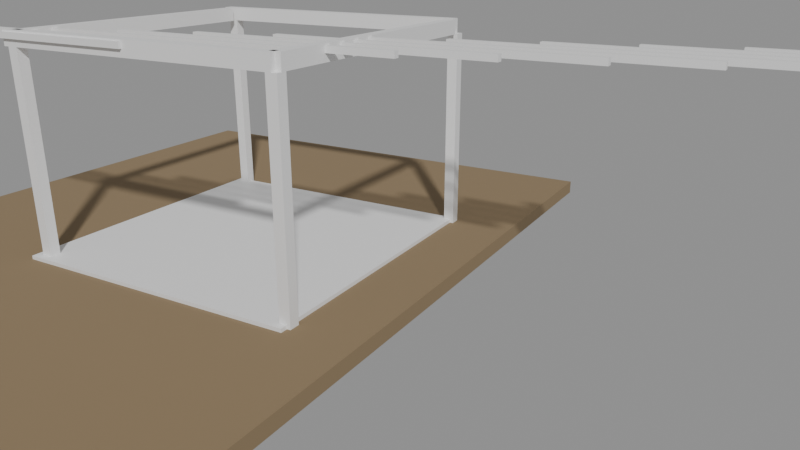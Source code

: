 # Source: e2509_after.blend  (saved by Blender 5.2.44; exported with 4.5.12 LTS)
import bpy
from mathutils import Matrix  # noqa: F401  (used for matrix-valued properties, if any)

bpy.ops.wm.read_factory_settings(use_empty=True)
scene = bpy.context.scene
scene.name = 'Scene'

# ---- materials (node trees are filled in below, after node groups)
mat_cesped = bpy.data.materials.new('Cesped')
mat_porcelanato = bpy.data.materials.new('Porcelanato')
mat_madera_roble = bpy.data.materials.new('Madera_Roble')
mat_madera_nogal = bpy.data.materials.new('Madera_Nogal')

# ---- material node trees
mat_cesped.use_nodes = True; mat_cesped.node_tree.nodes.clear()
_N = mat_cesped.node_tree.nodes; _L = mat_cesped.node_tree.links
n0 = _N.new('ShaderNodeBsdfPrincipled'); n0.name = 'Principled BSDF'; n0.location = (-200, 100)
n0.inputs[0].default_value = (0.25, 0.18, 0.1, 1.0)
n0.inputs[2].default_value = 0.9
n0.inputs[3].default_value = 1.45
n0.inputs[10].default_value = 0.005
n1 = _N.new('ShaderNodeOutputMaterial'); n1.name = 'Material Output'; n1.location = (200, 100)
_L.new(n0.outputs[0], n1.inputs[0])
n1.is_active_output = True
mat_porcelanato.use_nodes = True; mat_porcelanato.node_tree.nodes.clear()
_N = mat_porcelanato.node_tree.nodes; _L = mat_porcelanato.node_tree.links
n0 = _N.new('ShaderNodeBsdfPrincipled'); n0.name = 'Principled BSDF'; n0.location = (-200, 100)
n0.inputs[3].default_value = 1.45
n0.inputs[10].default_value = 0.005
n1 = _N.new('ShaderNodeOutputMaterial'); n1.name = 'Material Output'; n1.location = (200, 100)
_L.new(n0.outputs[0], n1.inputs[0])
n1.is_active_output = True
mat_madera_roble.use_nodes = True; mat_madera_roble.node_tree.nodes.clear()
_N = mat_madera_roble.node_tree.nodes; _L = mat_madera_roble.node_tree.links
n0 = _N.new('ShaderNodeBsdfPrincipled'); n0.name = 'Principled BSDF'; n0.location = (-200, 100)
n0.inputs[3].default_value = 1.45
n0.inputs[10].default_value = 0.005
n1 = _N.new('ShaderNodeOutputMaterial'); n1.name = 'Material Output'; n1.location = (200, 100)
_L.new(n0.outputs[0], n1.inputs[0])
n1.is_active_output = True
mat_madera_nogal.use_nodes = True; mat_madera_nogal.node_tree.nodes.clear()
_N = mat_madera_nogal.node_tree.nodes; _L = mat_madera_nogal.node_tree.links
n0 = _N.new('ShaderNodeBsdfPrincipled'); n0.name = 'Principled BSDF'; n0.location = (-200, 100)
n0.inputs[3].default_value = 1.45
n0.inputs[10].default_value = 0.005
n1 = _N.new('ShaderNodeOutputMaterial'); n1.name = 'Material Output'; n1.location = (200, 100)
_L.new(n0.outputs[0], n1.inputs[0])
n1.is_active_output = True

# ---- cameras
cam_camarapergola = bpy.data.cameras.new('CamaraPergola')
cam_camarapergola.lens = 35.0

# ---- meshes
me_terrenocesped_cuerpo_mesh = bpy.data.meshes.new('TerrenoCesped_Cuerpo_mesh')
me_terrenocesped_cuerpo_mesh.from_pydata([(0.0, 0.0, 0.0), (8.0, 0.0, 0.0), (8.0, 10.0, 0.0), (0.0, 10.0, 0.0), (0.0, 0.0, 0.2), (8.0, 0.0, 0.2), (8.0, 10.0, 0.2), (0.0, 10.0, 0.2)], [], [(0, 1, 2, 3), (4, 5, 6, 7), (0, 1, 5, 4), (1, 2, 6, 5), (2, 3, 7, 6), (3, 0, 4, 7)])
me_terrenocesped_cuerpo_mesh.materials.append(mat_cesped)
me_terrenocesped_cuerpo_mesh.update()
me_pisopiedra_mesh = bpy.data.meshes.new('PisoPiedra_mesh')
me_pisopiedra_mesh.from_pydata([(0.0, 0.0, 0.0), (4.2, 0.0, 0.0), (4.2, 4.2, 0.0), (0.0, 4.2, 0.0), (0.0, 0.0, 0.05), (4.2, 0.0, 0.05), (4.2, 4.2, 0.05), (0.0, 4.2, 0.05)], [], [(0, 3, 2, 1), (4, 5, 6, 7), (2, 3, 7, 6), (0, 1, 5, 4), (1, 2, 6, 5), (3, 0, 4, 7)])
me_pisopiedra_mesh.materials.append(mat_porcelanato)
me_pisopiedra_mesh.update()
me_columna_1_cuerpo_mesh = bpy.data.meshes.new('Columna_1_Cuerpo_mesh')
me_columna_1_cuerpo_mesh.from_pydata([(0.0, 0.0, 0.0), (0.15, 0.0, 0.0), (0.15, 0.15, 0.0), (0.0, 0.15, 0.0), (0.0, 0.0, 2.8), (0.15, 0.0, 2.8), (0.15, 0.15, 2.8), (0.0, 0.15, 2.8)], [], [(0, 1, 2, 3), (4, 5, 6, 7), (0, 1, 5, 4), (1, 2, 6, 5), (2, 3, 7, 6), (3, 0, 4, 7)])
me_columna_1_cuerpo_mesh.materials.append(mat_madera_roble)
me_columna_1_cuerpo_mesh.update()
me_columna_2_cuerpo_mesh = bpy.data.meshes.new('Columna_2_Cuerpo_mesh')
me_columna_2_cuerpo_mesh.from_pydata([(0.0, 0.0, 0.0), (0.15, 0.0, 0.0), (0.15, 0.15, 0.0), (0.0, 0.15, 0.0), (0.0, 0.0, 2.8), (0.15, 0.0, 2.8), (0.15, 0.15, 2.8), (0.0, 0.15, 2.8)], [], [(0, 1, 2, 3), (4, 5, 6, 7), (0, 1, 5, 4), (1, 2, 6, 5), (2, 3, 7, 6), (3, 0, 4, 7)])
me_columna_2_cuerpo_mesh.materials.append(mat_madera_roble)
me_columna_2_cuerpo_mesh.update()
me_columna_3_cuerpo_mesh = bpy.data.meshes.new('Columna_3_Cuerpo_mesh')
me_columna_3_cuerpo_mesh.from_pydata([(0.0, 0.0, 0.0), (0.15, 0.0, 0.0), (0.15, 0.15, 0.0), (0.0, 0.15, 0.0), (0.0, 0.0, 2.8), (0.15, 0.0, 2.8), (0.15, 0.15, 2.8), (0.0, 0.15, 2.8)], [], [(0, 1, 2, 3), (4, 5, 6, 7), (0, 1, 5, 4), (1, 2, 6, 5), (2, 3, 7, 6), (3, 0, 4, 7)])
me_columna_3_cuerpo_mesh.materials.append(mat_madera_roble)
me_columna_3_cuerpo_mesh.update()
me_columna_4_cuerpo_mesh = bpy.data.meshes.new('Columna_4_Cuerpo_mesh')
me_columna_4_cuerpo_mesh.from_pydata([(0.0, 0.0, 0.0), (0.15, 0.0, 0.0), (0.15, 0.15, 0.0), (0.0, 0.15, 0.0), (0.0, 0.0, 2.8), (0.15, 0.0, 2.8), (0.15, 0.15, 2.8), (0.0, 0.15, 2.8)], [], [(0, 1, 2, 3), (4, 5, 6, 7), (0, 1, 5, 4), (1, 2, 6, 5), (2, 3, 7, 6), (3, 0, 4, 7)])
me_columna_4_cuerpo_mesh.materials.append(mat_madera_roble)
me_columna_4_cuerpo_mesh.update()
me_viga_principal_1_mesh = bpy.data.meshes.new('Viga_Principal_1_mesh')
me_viga_principal_1_mesh.from_pydata([(0.0, 0.0, 0.0), (4.15, 0.0, 0.0), (4.15, 0.15, 0.0), (0.0, 0.15, 0.0), (0.0, 0.0, 0.2), (4.15, 0.0, 0.2), (4.15, 0.15, 0.2), (0.0, 0.15, 0.2)], [], [(0, 3, 2, 1), (4, 5, 6, 7), (0, 1, 5, 4), (1, 2, 6, 5), (3, 0, 4, 7), (2, 3, 7, 6)])
me_viga_principal_1_mesh.materials.append(mat_madera_roble)
me_viga_principal_1_mesh.update()
me_viga_principal_2_mesh = bpy.data.meshes.new('Viga_Principal_2_mesh')
me_viga_principal_2_mesh.from_pydata([(0.0, 0.0, 0.0), (4.15, 0.0, 0.0), (4.15, 0.15, 0.0), (0.0, 0.15, 0.0), (0.0, 0.0, 0.2), (4.15, 0.0, 0.2), (4.15, 0.15, 0.2), (0.0, 0.15, 0.2)], [], [(0, 3, 2, 1), (4, 5, 6, 7), (1, 2, 6, 5), (3, 0, 4, 7), (2, 3, 7, 6), (0, 1, 5, 4)])
me_viga_principal_2_mesh.materials.append(mat_madera_roble)
me_viga_principal_2_mesh.update()
me_viga_transversal_1_mesh = bpy.data.meshes.new('Viga_Transversal_1_mesh')
me_viga_transversal_1_mesh.from_pydata([(0.0, 0.0, 0.0), (0.15, 0.0, 0.0), (0.15, 3.85, 0.0), (0.0, 3.85, 0.0), (0.0, 0.0, 0.2), (0.15, 0.0, 0.2), (0.15, 3.85, 0.2), (0.0, 3.85, 0.2)], [], [(0, 3, 2, 1), (4, 5, 6, 7), (1, 2, 6, 5), (3, 0, 4, 7), (2, 3, 7, 6), (0, 1, 5, 4)])
me_viga_transversal_1_mesh.materials.append(mat_madera_roble)
me_viga_transversal_1_mesh.update()
me_viga_transversal_2_mesh = bpy.data.meshes.new('Viga_Transversal_2_mesh')
me_viga_transversal_2_mesh.from_pydata([(0.0, 0.0, 0.0), (0.15, 0.0, 0.0), (0.15, 3.85, 0.0), (0.0, 3.85, 0.0), (0.0, 0.0, 0.2), (0.15, 0.0, 0.2), (0.15, 3.85, 0.2), (0.0, 3.85, 0.2)], [], [(0, 3, 2, 1), (4, 5, 6, 7), (1, 2, 6, 5), (3, 0, 4, 7), (2, 3, 7, 6), (0, 1, 5, 4)])
me_viga_transversal_2_mesh.materials.append(mat_madera_roble)
me_viga_transversal_2_mesh.update()
me_cube = bpy.data.meshes.new('Cube')
me_cube.from_pydata([(-2.0, -0.04, -0.04), (-2.0, -0.04, 0.04), (-2.0, 0.04, -0.04), (-2.0, 0.04, 0.04), (2.0, -0.04, -0.04), (2.0, -0.04, 0.04), (2.0, 0.04, -0.04), (2.0, 0.04, 0.04)], [], [(0, 1, 3, 2), (2, 3, 7, 6), (6, 7, 5, 4), (4, 5, 1, 0), (2, 6, 4, 0), (7, 3, 1, 5)])
_uv = me_cube.uv_layers.new(name='UVMap')
_uv.uv.foreach_set('vector', [0.375, 0.0, 0.625, 0.0, 0.625, 0.25, 0.375, 0.25, 0.375, 0.25, 0.625, 0.25, 0.625, 0.5, 0.375, 0.5, 0.375, 0.5, 0.625, 0.5, 0.625, 0.75, 0.375, 0.75, 0.375, 0.75, 0.625, 0.75, 0.625, 1.0, 0.375, 1.0, 0.125, 0.5, 0.375, 0.5, 0.375, 0.75, 0.125, 0.75, 0.625, 0.5, 0.875, 0.5, 0.875, 0.75, 0.625, 0.75])
me_cube.materials.append(mat_madera_nogal)
me_cube.update()

# ---- objects
ob_terrenocesped = bpy.data.objects.new('TerrenoCesped', None)
ob_terrenocesped_cuerpo = bpy.data.objects.new('TerrenoCesped_Cuerpo', me_terrenocesped_cuerpo_mesh)
ob_pisopiedra_solido = bpy.data.objects.new('PisoPiedra_Solido', me_pisopiedra_mesh)
ob_pisopiedra = bpy.data.objects.new('PisoPiedra', None)
ob_columna_1 = bpy.data.objects.new('Columna_1', None)
ob_columna_1_cuerpo = bpy.data.objects.new('Columna_1_Cuerpo', me_columna_1_cuerpo_mesh)
ob_columna_2 = bpy.data.objects.new('Columna_2', None)
ob_columna_2_cuerpo = bpy.data.objects.new('Columna_2_Cuerpo', me_columna_2_cuerpo_mesh)
ob_columna_3 = bpy.data.objects.new('Columna_3', None)
ob_columna_3_cuerpo = bpy.data.objects.new('Columna_3_Cuerpo', me_columna_3_cuerpo_mesh)
ob_columna_4 = bpy.data.objects.new('Columna_4', None)
ob_columna_4_cuerpo = bpy.data.objects.new('Columna_4_Cuerpo', me_columna_4_cuerpo_mesh)
ob_viga_principal_1_solido = bpy.data.objects.new('Viga_Principal_1_Solido', me_viga_principal_1_mesh)
ob_viga_principal_1 = bpy.data.objects.new('Viga_Principal_1', None)
ob_viga_principal_2_solido = bpy.data.objects.new('Viga_Principal_2_Solido', me_viga_principal_2_mesh)
ob_viga_principal_2 = bpy.data.objects.new('Viga_Principal_2', None)
ob_viga_transversal_1_solido = bpy.data.objects.new('Viga_Transversal_1_Solido', me_viga_transversal_1_mesh)
ob_viga_transversal_1 = bpy.data.objects.new('Viga_Transversal_1', None)
ob_viga_transversal_2_solido = bpy.data.objects.new('Viga_Transversal_2_Solido', me_viga_transversal_2_mesh)
ob_viga_transversal_2 = bpy.data.objects.new('Viga_Transversal_2', None)
ob_liston_base = bpy.data.objects.new('Liston_Base', me_cube)
ob_camarapergola = bpy.data.objects.new('CamaraPergola', cam_camarapergola)

# ---- transforms, parenting, visibility, modifiers, constraints
ob_terrenocesped.location = (-5.0, -5.0, -0.2)
ob_terrenocesped.empty_display_type = 'ARROWS'
ob_terrenocesped_cuerpo.parent = ob_terrenocesped
ob_terrenocesped_cuerpo.location = (0.0, 0.0, 0.0)
ob_pisopiedra_solido.parent = ob_pisopiedra
ob_pisopiedra_solido.location = (0.0, 0.0, 0.0)
ob_pisopiedra.location = (-2.1, -2.1, 0.0)
ob_pisopiedra.empty_display_type = 'ARROWS'
ob_columna_1.location = (-2.0, -2.0, 0.0)
ob_columna_1.empty_display_type = 'ARROWS'
ob_columna_1_cuerpo.parent = ob_columna_1
ob_columna_1_cuerpo.location = (0.0, 0.0, 0.0)
ob_columna_2.location = (2.0, -2.0, 0.0)
ob_columna_2.empty_display_type = 'ARROWS'
ob_columna_2_cuerpo.parent = ob_columna_2
ob_columna_2_cuerpo.location = (0.0, 0.0, 0.0)
ob_columna_3.location = (2.0, 2.0, 0.0)
ob_columna_3.empty_display_type = 'ARROWS'
ob_columna_3_cuerpo.parent = ob_columna_3
ob_columna_3_cuerpo.location = (0.0, 0.0, 0.0)
ob_columna_4.location = (-2.0, 2.0, 0.0)
ob_columna_4.empty_display_type = 'ARROWS'
ob_columna_4_cuerpo.parent = ob_columna_4
ob_columna_4_cuerpo.location = (0.0, 0.0, 0.0)
ob_viga_principal_1_solido.parent = ob_viga_principal_1
ob_viga_principal_1_solido.location = (0.0, 0.0, 0.0)
ob_viga_principal_1.location = (-2.075, -2.0, 2.8)
ob_viga_principal_1.empty_display_type = 'ARROWS'
ob_viga_principal_2_solido.parent = ob_viga_principal_2
ob_viga_principal_2_solido.location = (0.0, 0.0, 0.0)
ob_viga_principal_2.location = (-2.075, 2.0, 2.8)
ob_viga_principal_2.empty_display_type = 'ARROWS'
ob_viga_transversal_1_solido.parent = ob_viga_transversal_1
ob_viga_transversal_1_solido.location = (0.0, 0.0, 0.0)
ob_viga_transversal_1.location = (-2.0, -1.925, 2.8)
ob_viga_transversal_1.empty_display_type = 'ARROWS'
ob_viga_transversal_2_solido.parent = ob_viga_transversal_2
ob_viga_transversal_2_solido.location = (0.0, 0.0, 0.0)
ob_viga_transversal_2.location = (2.0, -1.925, 2.8)
ob_viga_transversal_2.empty_display_type = 'ARROWS'
ob_liston_base.location = (-2.0, -2.0, 2.94)
_m = ob_liston_base.modifiers.new('ArrayTecho', 'ARRAY')
_m.count = 15
_m.use_constant_offset = True
_m.constant_offset_displace = (1.0, 0.2857, 0.0)
_m.use_relative_offset = False
_m.relative_offset_displace = (0.0, 0.0, 0.0)
ob_camarapergola.location = (7.0, -8.0, 4.0)
ob_camarapergola.rotation_euler = (1.222, 0.0, 0.5236)

# ---- collection membership
scene.collection.objects.link(ob_terrenocesped)
scene.collection.objects.link(ob_terrenocesped_cuerpo)
scene.collection.objects.link(ob_pisopiedra_solido)
scene.collection.objects.link(ob_pisopiedra)
scene.collection.objects.link(ob_columna_1)
scene.collection.objects.link(ob_columna_1_cuerpo)
scene.collection.objects.link(ob_columna_2)
scene.collection.objects.link(ob_columna_2_cuerpo)
scene.collection.objects.link(ob_columna_3)
scene.collection.objects.link(ob_columna_3_cuerpo)
scene.collection.objects.link(ob_columna_4)
scene.collection.objects.link(ob_columna_4_cuerpo)
scene.collection.objects.link(ob_viga_principal_1_solido)
scene.collection.objects.link(ob_viga_principal_1)
scene.collection.objects.link(ob_viga_principal_2_solido)
scene.collection.objects.link(ob_viga_principal_2)
scene.collection.objects.link(ob_viga_transversal_1_solido)
scene.collection.objects.link(ob_viga_transversal_1)
scene.collection.objects.link(ob_viga_transversal_2_solido)
scene.collection.objects.link(ob_viga_transversal_2)
scene.collection.objects.link(ob_liston_base)
scene.collection.objects.link(ob_camarapergola)

# ---- scene / render settings (as saved in the file)
scene.camera = ob_camarapergola
scene.frame_start = 1; scene.frame_end = 250; scene.frame_set(1)
scene.render.engine = 'BLENDER_EEVEE_NEXT'
scene.render.bake_bias = 0.0
scene.render.bake_samples = 0
scene.render.compositor_device = 'GPU'
scene.eevee.use_volume_custom_range = False
scene.eevee.fast_gi_thickness_near = 0.1
scene.eevee.fast_gi_thickness_far = 0.0
scene.eevee.ray_tracing_options.screen_trace_thickness = 0.1
bpy.context.view_layer.update()

# ---- added for rendering (the .blend has no usable light): sun + grey world if the file has none
light_auto_sun = bpy.data.lights.new('AutoSun', 'SUN')
light_auto_sun.energy = 3.0
light_auto_sun.angle = 0.0523599
ob_auto_sun = bpy.data.objects.new('AutoSun', light_auto_sun)
scene.collection.objects.link(ob_auto_sun)
ob_auto_sun.rotation_euler = (0.872665, 0.174533, 0.523599)
if scene.world is None:
    world_auto = bpy.data.worlds.new('AutoWorld')
    world_auto.color = (0.3, 0.3, 0.3)
    scene.world = world_auto
bpy.context.view_layer.update()
